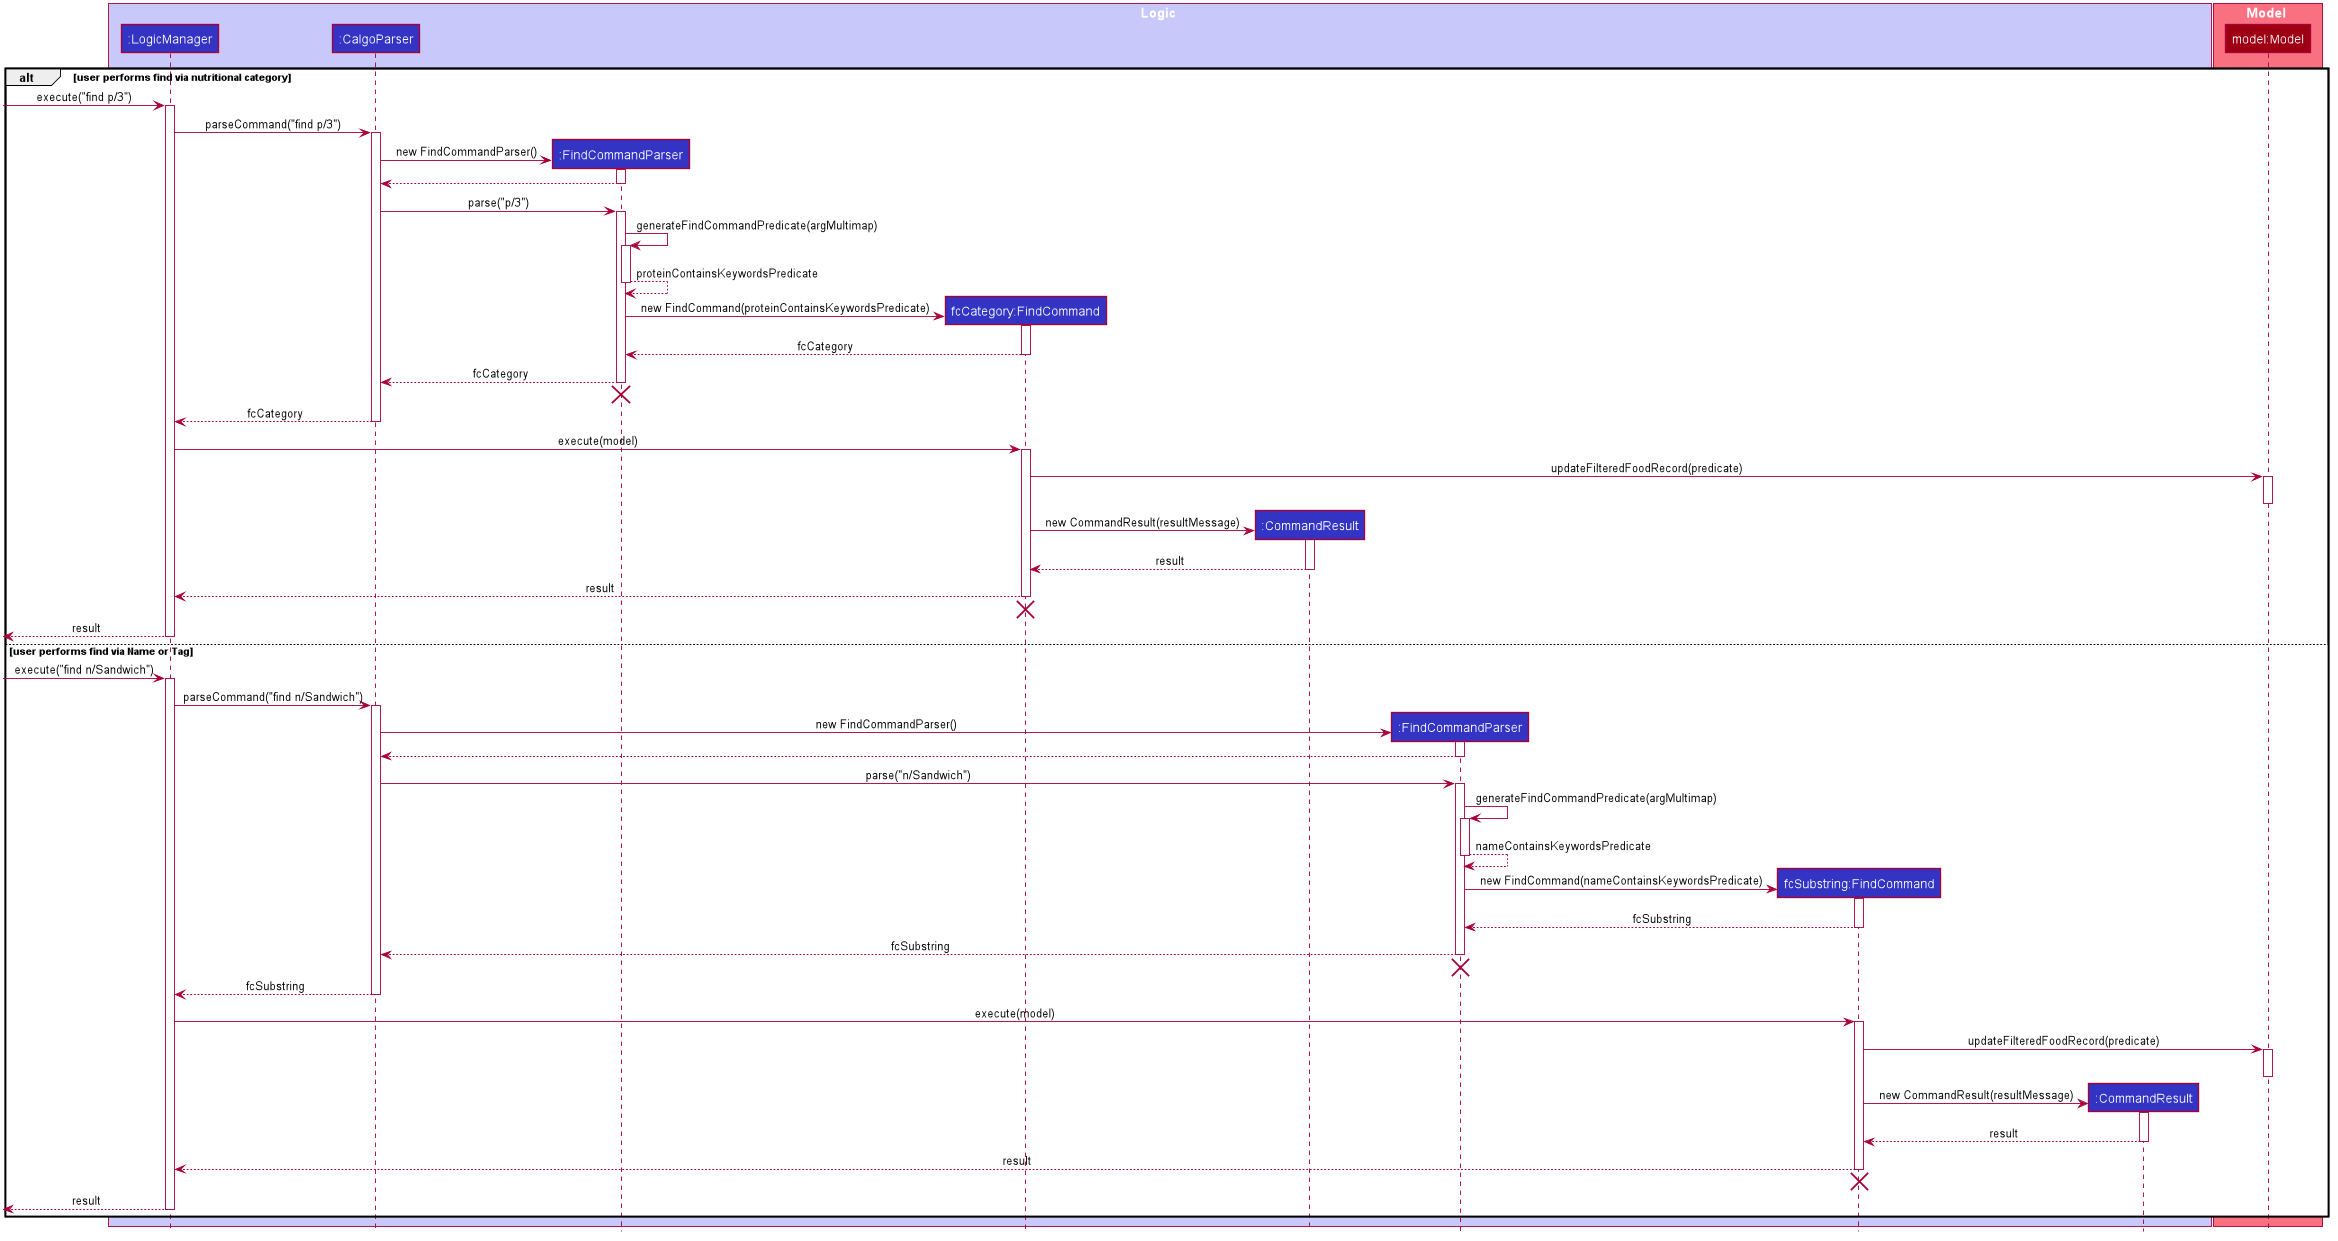

The diagram above was rendered by PlantUML. Its source (embedded in the PNG):
@startuml









skinparam BackgroundColor #FFFFFFF

skinparam Shadowing false

skinparam Class {
    FontColor #FFFFFF
    BorderThickness 1
    BorderColor #FFFFFF
    StereotypeFontColor #FFFFFF
    FontName Arial
}

skinparam Actor {
    BorderColor #000000
    Color #000000
    FontName Arial
}

skinparam Sequence {
    MessageAlign center
    BoxFontSize 15
    BoxPadding 0
    BoxFontColor #FFFFFF
    FontName Arial
}

skinparam Participant {
    FontColor #FFFFFFF
    Padding 20
}

skinparam MinClassWidth 50
skinparam ParticipantPadding 10
skinparam Shadowing false
skinparam DefaultTextAlignment center
skinparam packageStyle Rectangle

hide footbox
hide members
hide circle

box Logic #C8C8FA
participant ":LogicManager" as LogicManager #3333C4
participant ":CalgoParser" as CalgoParser #3333C4
participant ":FindCommandParser" as FindCommandParserCategory #3333C4
participant "fcCategory:FindCommand" as FindCommandCategory #3333C4
participant ":CommandResult" as CommandResultCategory #3333C4
participant ":FindCommandParser" as FindCommandParserSubstring #3333C4
participant "fcSubstring:FindCommand" as FindCommandSubstring #3333C4
participant ":CommandResult" as CommandResultSubstring #3333C4
end box

box Model #F97181
participant "model:Model" as Model #9D0012
end box

alt user performs find via nutritional category

[-> LogicManager : execute("find p/3")
activate LogicManager

LogicManager -> CalgoParser : parseCommand("find p/3")
activate CalgoParser

create FindCommandParserCategory
CalgoParser -> FindCommandParserCategory : new FindCommandParser()
activate FindCommandParserCategory
FindCommandParserCategory --> CalgoParser
deactivate FindCommandParserCategory

CalgoParser -> FindCommandParserCategory : parse("p/3")
activate FindCommandParserCategory

FindCommandParserCategory -> FindCommandParserCategory : generateFindCommandPredicate(argMultimap)
activate FindCommandParserCategory
FindCommandParserCategory --> FindCommandParserCategory : proteinContainsKeywordsPredicate
deactivate FindCommandParserCategory

create FindCommandCategory
FindCommandParserCategory -> FindCommandCategory : new FindCommand(proteinContainsKeywordsPredicate)
activate FindCommandCategory

FindCommandCategory --> FindCommandParserCategory : fcCategory
deactivate FindCommandCategory

FindCommandParserCategory --> CalgoParser : fcCategory
deactivate FindCommandParserCategory
FindCommandParserCategory -[hidden]-> CalgoParser
destroy FindCommandParserCategory

CalgoParser --> LogicManager : fcCategory
deactivate CalgoParser

LogicManager -> FindCommandCategory : execute(model)
activate FindCommandCategory
FindCommandCategory -> Model : updateFilteredFoodRecord(predicate)
activate Model
deactivate Model

create CommandResultCategory
FindCommandCategory -> CommandResultCategory : new CommandResult(resultMessage)
activate CommandResultCategory

CommandResultCategory --> FindCommandCategory : result
deactivate CommandResultCategory

FindCommandCategory --> LogicManager : result
deactivate FindCommandCategory
FindCommandCategory -[hidden]-> CalgoParser
destroy FindCommandCategory
[<--LogicManager : result

deactivate LogicManager

else user performs find via Name or Tag

[-> LogicManager : execute("find n/Sandwich")
activate LogicManager

LogicManager -> CalgoParser : parseCommand("find n/Sandwich")
activate CalgoParser

create FindCommandParserSubstring
CalgoParser -> FindCommandParserSubstring : new FindCommandParser()
activate FindCommandParserSubstring
FindCommandParserSubstring --> CalgoParser
deactivate FindCommandParserSubstring

CalgoParser -> FindCommandParserSubstring : parse("n/Sandwich")
activate FindCommandParserSubstring

FindCommandParserSubstring -> FindCommandParserSubstring : generateFindCommandPredicate(argMultimap)
activate FindCommandParserSubstring
FindCommandParserSubstring --> FindCommandParserSubstring : nameContainsKeywordsPredicate
deactivate FindCommandParserSubstring

create FindCommandSubstring
FindCommandParserSubstring -> FindCommandSubstring : new FindCommand(nameContainsKeywordsPredicate)
activate FindCommandSubstring

FindCommandSubstring --> FindCommandParserSubstring : fcSubstring
deactivate FindCommandSubstring

FindCommandParserSubstring --> CalgoParser : fcSubstring
deactivate FindCommandParserSubstring
FindCommandParserSubstring -[hidden]-> CalgoParser
destroy FindCommandParserSubstring

CalgoParser --> LogicManager : fcSubstring
deactivate CalgoParser

LogicManager -> FindCommandSubstring : execute(model)
activate FindCommandSubstring
FindCommandSubstring -> Model : updateFilteredFoodRecord(predicate)
activate Model
deactivate Model

create CommandResultSubstring
FindCommandSubstring -> CommandResultSubstring : new CommandResult(resultMessage)
activate CommandResultSubstring

CommandResultSubstring --> FindCommandSubstring : result
deactivate CommandResultSubstring

FindCommandSubstring --> LogicManager : result
deactivate FindCommandSubstring
FindCommandSubstring -[hidden]-> CalgoParser
destroy FindCommandSubstring
[<--LogicManager : result

deactivate LogicManager

end

@enduml